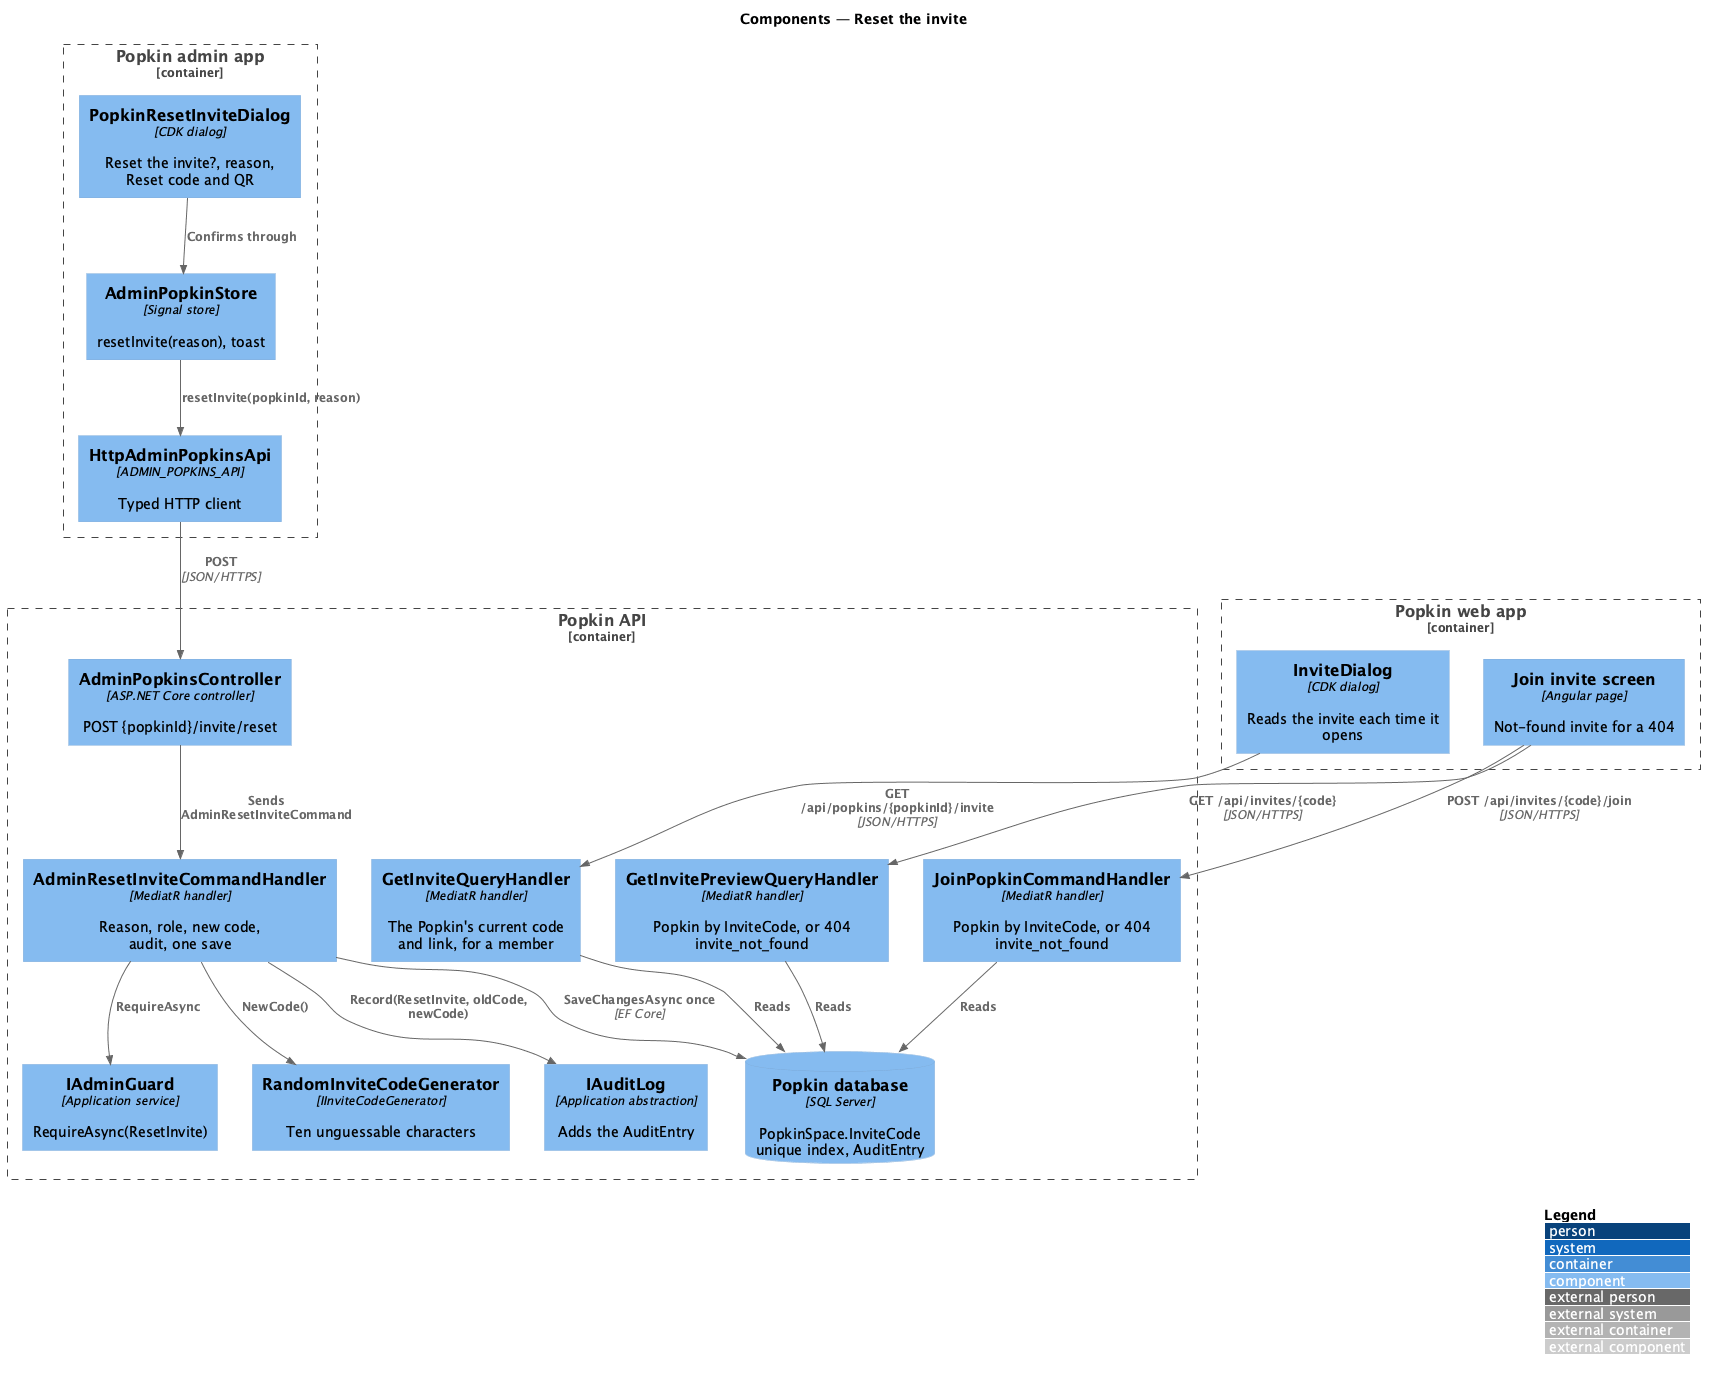

The diagram above was rendered by PlantUML. Its source (embedded in the PNG):
@startuml
!include <C4/C4_Component>
LAYOUT_WITH_LEGEND()
title Components — Reset the invite

Container_Boundary(adminApp, "Popkin admin app") {
  Component(dialog, "PopkinResetInviteDialog", "CDK dialog", "Reset the invite?, reason, Reset code and QR")
  Component(store, "AdminPopkinStore", "Signal store", "resetInvite(reason), toast")
  Component(client, "HttpAdminPopkinsApi", "ADMIN_POPKINS_API", "Typed HTTP client")
}
Container_Boundary(api, "Popkin API") {
  Component(ctrl, "AdminPopkinsController", "ASP.NET Core controller", "POST {popkinId}/invite/reset")
  Component(handler, "AdminResetInviteCommandHandler", "MediatR handler", "Reason, role, new code, audit, one save")
  Component(guard, "IAdminGuard", "Application service", "RequireAsync(ResetInvite)")
  Component(codes, "RandomInviteCodeGenerator", "IInviteCodeGenerator", "Ten unguessable characters")
  Component(audit, "IAuditLog", "Application abstraction", "Adds the AuditEntry")
  Component(preview, "GetInvitePreviewQueryHandler", "MediatR handler", "Popkin by InviteCode, or 404 invite_not_found")
  Component(join, "JoinPopkinCommandHandler", "MediatR handler", "Popkin by InviteCode, or 404 invite_not_found")
  Component(getInvite, "GetInviteQueryHandler", "MediatR handler", "The Popkin's current code and link, for a member")
  ComponentDb(db, "Popkin database", "SQL Server", "PopkinSpace.InviteCode unique index, AuditEntry")
}
Container_Boundary(web, "Popkin web app") {
  Component(invite, "InviteDialog", "CDK dialog", "Reads the invite each time it opens")
  Component(joinPage, "Join invite screen", "Angular page", "Not-found invite for a 404")
}
Rel(dialog, store, "Confirms through")
Rel(store, client, "resetInvite(popkinId, reason)")
Rel(client, ctrl, "POST", "JSON/HTTPS")
Rel(ctrl, handler, "Sends AdminResetInviteCommand")
Rel(handler, guard, "RequireAsync")
Rel(handler, codes, "NewCode()")
Rel(handler, audit, "Record(ResetInvite, oldCode, newCode)")
Rel(handler, db, "SaveChangesAsync once", "EF Core")
Rel(joinPage, preview, "GET /api/invites/{code}", "JSON/HTTPS")
Rel(joinPage, join, "POST /api/invites/{code}/join", "JSON/HTTPS")
Rel(invite, getInvite, "GET /api/popkins/{popkinId}/invite", "JSON/HTTPS")
Rel(getInvite, db, "Reads")
Rel(preview, db, "Reads")
Rel(join, db, "Reads")
@enduml